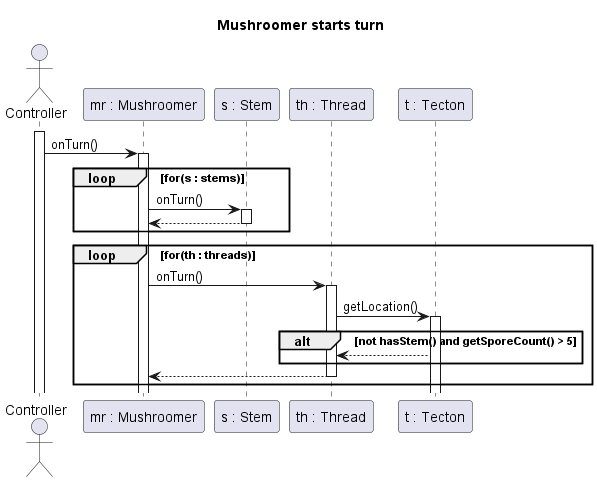

The diagram above was rendered by PlantUML. Its source (embedded in the PNG):
@startuml Mushroomer starts turn

title Mushroomer starts turn

actor Controller
participant "mr : Mushroomer" as MR
participant "s : Stem" as S
participant "th : Thread" as TH
participant "t : Tecton" as T

activate Controller
Controller -> MR : onTurn()
activate MR

loop for(s : stems)
    MR -> S : onTurn()
    activate S

    MR <-- S
    deactivate S
end

loop for(th : threads)
    MR -> TH : onTurn()
    activate TH

    TH -> T : getLocation()
    activate T
    alt  not hasStem() and getSporeCount() > 5


    TH <-- T
    end

    MR <-- TH
    deactivate TH
end


@enduml